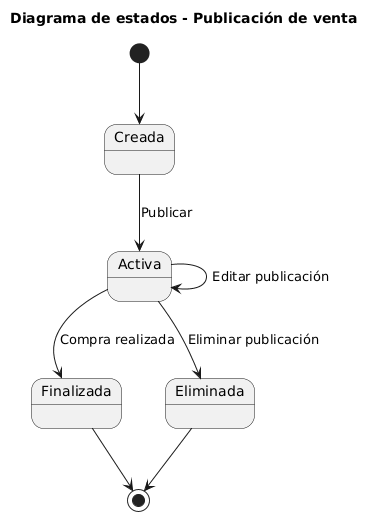

The diagram above was rendered by PlantUML. Its source (embedded in the PNG):
@startuml
title Diagrama de estados - Publicación de venta

[*] --> Creada

Creada --> Activa : Publicar

Activa --> Activa : Editar publicación

Activa --> Finalizada : Compra realizada

Activa --> Eliminada : Eliminar publicación

Finalizada --> [*]

Eliminada --> [*]
@enduml